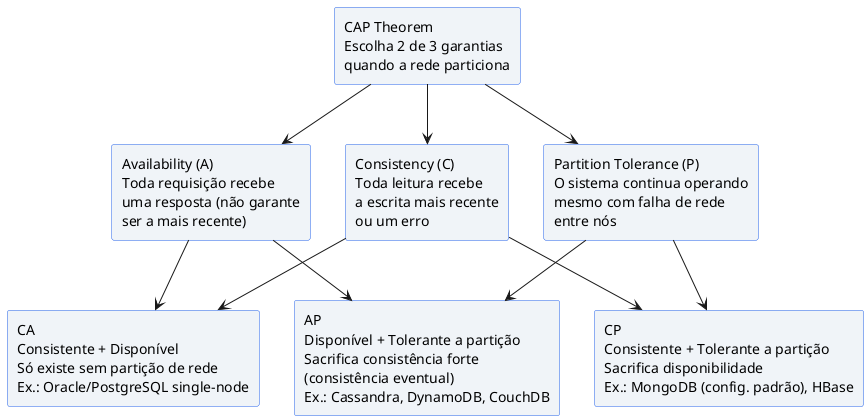

The diagram above was rendered by PlantUML. Its source (embedded in the PNG):
@startuml
' BD-29-CapTheorem.puml
' Visualizar em: https://plantuml.com/

skinparam rectangle {
  BackgroundColor #F0F4F8
  BorderColor #2563EB
}

rectangle "CAP Theorem\nEscolha 2 de 3 garantias\nquando a rede particiona" as CAP

rectangle "Consistency (C)\nToda leitura recebe\na escrita mais recente\nou um erro" as C
rectangle "Availability (A)\nToda requisição recebe\numa resposta (não garante\nser a mais recente)" as A
rectangle "Partition Tolerance (P)\nO sistema continua operando\nmesmo com falha de rede\nentre nós" as P

rectangle "CA\nConsistente + Disponível\nSó existe sem partição de rede\nEx.: Oracle/PostgreSQL single-node" as CA
rectangle "CP\nConsistente + Tolerante a partição\nSacrifica disponibilidade\nEx.: MongoDB (config. padrão), HBase" as CP
rectangle "AP\nDisponível + Tolerante a partição\nSacrifica consistência forte\n(consistência eventual)\nEx.: Cassandra, DynamoDB, CouchDB" as AP

CAP --> C
CAP --> A
CAP --> P

C --> CA
A --> CA
C --> CP
P --> CP
A --> AP
P --> AP
@enduml